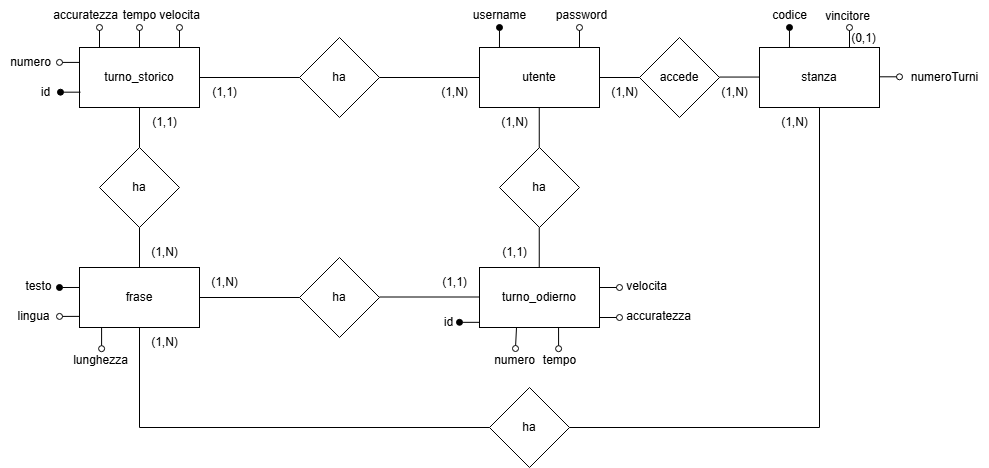

The diagram above was exported from draw.io. Its source (the exported page's mxGraphModel, read from the mxfile embedded in the PNG):
<mxGraphModel dx="989" dy="597" grid="1" gridSize="10" guides="1" tooltips="1" connect="1" arrows="1" fold="1" page="1" pageScale="1" pageWidth="827" pageHeight="1169" math="0" shadow="0">
  <root>
    <mxCell id="0" />
    <mxCell id="1" parent="0" />
    <mxCell id="uQQvm14KYk5S40bSAjW3-2" value="turno_storico" style="rounded=0;whiteSpace=wrap;html=1;" parent="1" vertex="1">
      <mxGeometry x="160" y="140" width="120" height="60" as="geometry" />
    </mxCell>
    <mxCell id="uQQvm14KYk5S40bSAjW3-3" value="utente" style="rounded=0;whiteSpace=wrap;html=1;" parent="1" vertex="1">
      <mxGeometry x="560" y="140" width="120" height="60" as="geometry" />
    </mxCell>
    <mxCell id="uQQvm14KYk5S40bSAjW3-4" value="ha" style="rhombus;whiteSpace=wrap;html=1;" parent="1" vertex="1">
      <mxGeometry x="380" y="130" width="80" height="80" as="geometry" />
    </mxCell>
    <mxCell id="uQQvm14KYk5S40bSAjW3-6" value="" style="endArrow=none;html=1;rounded=0;exitX=1;exitY=0.5;exitDx=0;exitDy=0;entryX=0;entryY=0.5;entryDx=0;entryDy=0;" parent="1" source="uQQvm14KYk5S40bSAjW3-2" target="uQQvm14KYk5S40bSAjW3-4" edge="1">
      <mxGeometry width="50" height="50" relative="1" as="geometry">
        <mxPoint x="390" y="260" as="sourcePoint" />
        <mxPoint x="440" y="210" as="targetPoint" />
      </mxGeometry>
    </mxCell>
    <mxCell id="uQQvm14KYk5S40bSAjW3-7" value="" style="endArrow=none;html=1;rounded=0;entryX=0;entryY=0.5;entryDx=0;entryDy=0;" parent="1" source="uQQvm14KYk5S40bSAjW3-4" target="uQQvm14KYk5S40bSAjW3-3" edge="1">
      <mxGeometry width="50" height="50" relative="1" as="geometry">
        <mxPoint x="480" y="210" as="sourcePoint" />
        <mxPoint x="560" y="169.5" as="targetPoint" />
      </mxGeometry>
    </mxCell>
    <mxCell id="uQQvm14KYk5S40bSAjW3-8" value="(1,1)" style="text;html=1;align=center;verticalAlign=middle;resizable=0;points=[];autosize=1;strokeColor=none;fillColor=none;" parent="1" vertex="1">
      <mxGeometry x="280" y="170" width="50" height="30" as="geometry" />
    </mxCell>
    <mxCell id="uQQvm14KYk5S40bSAjW3-9" value="(1,N)" style="text;html=1;align=center;verticalAlign=middle;resizable=0;points=[];autosize=1;strokeColor=none;fillColor=none;" parent="1" vertex="1">
      <mxGeometry x="510" y="170" width="50" height="30" as="geometry" />
    </mxCell>
    <mxCell id="uQQvm14KYk5S40bSAjW3-12" value="ha" style="rhombus;whiteSpace=wrap;html=1;" parent="1" vertex="1">
      <mxGeometry x="180" y="240" width="80" height="80" as="geometry" />
    </mxCell>
    <mxCell id="uQQvm14KYk5S40bSAjW3-13" value="" style="endArrow=none;html=1;rounded=0;entryX=0.5;entryY=1;entryDx=0;entryDy=0;exitX=0.5;exitY=0;exitDx=0;exitDy=0;" parent="1" source="uQQvm14KYk5S40bSAjW3-12" target="uQQvm14KYk5S40bSAjW3-2" edge="1">
      <mxGeometry width="50" height="50" relative="1" as="geometry">
        <mxPoint x="390" y="260" as="sourcePoint" />
        <mxPoint x="440" y="210" as="targetPoint" />
      </mxGeometry>
    </mxCell>
    <mxCell id="uQQvm14KYk5S40bSAjW3-14" value="" style="endArrow=none;html=1;rounded=0;entryX=0.5;entryY=1;entryDx=0;entryDy=0;exitX=0.5;exitY=0;exitDx=0;exitDy=0;" parent="1" source="uQQvm14KYk5S40bSAjW3-11" target="uQQvm14KYk5S40bSAjW3-12" edge="1">
      <mxGeometry width="50" height="50" relative="1" as="geometry">
        <mxPoint x="380" y="410" as="sourcePoint" />
        <mxPoint x="430" y="360" as="targetPoint" />
      </mxGeometry>
    </mxCell>
    <mxCell id="uQQvm14KYk5S40bSAjW3-15" value="(1,1)" style="text;html=1;align=center;verticalAlign=middle;resizable=0;points=[];autosize=1;strokeColor=none;fillColor=none;" parent="1" vertex="1">
      <mxGeometry x="220" y="200" width="50" height="30" as="geometry" />
    </mxCell>
    <mxCell id="uQQvm14KYk5S40bSAjW3-16" value="(1,N)" style="text;html=1;align=center;verticalAlign=middle;resizable=0;points=[];autosize=1;strokeColor=none;fillColor=none;" parent="1" vertex="1">
      <mxGeometry x="220" y="330" width="50" height="30" as="geometry" />
    </mxCell>
    <mxCell id="uQQvm14KYk5S40bSAjW3-17" value="turno_odierno" style="rounded=0;whiteSpace=wrap;html=1;" parent="1" vertex="1">
      <mxGeometry x="560" y="360" width="120" height="60" as="geometry" />
    </mxCell>
    <mxCell id="uQQvm14KYk5S40bSAjW3-19" value="ha" style="rhombus;whiteSpace=wrap;html=1;" parent="1" vertex="1">
      <mxGeometry x="380" y="350" width="80" height="80" as="geometry" />
    </mxCell>
    <mxCell id="uQQvm14KYk5S40bSAjW3-20" value="ha" style="rhombus;whiteSpace=wrap;html=1;" parent="1" vertex="1">
      <mxGeometry x="580" y="240" width="80" height="80" as="geometry" />
    </mxCell>
    <mxCell id="uQQvm14KYk5S40bSAjW3-21" value="" style="endArrow=none;html=1;rounded=0;exitX=1;exitY=0.5;exitDx=0;exitDy=0;" parent="1" source="uQQvm14KYk5S40bSAjW3-11" target="uQQvm14KYk5S40bSAjW3-19" edge="1">
      <mxGeometry width="50" height="50" relative="1" as="geometry">
        <mxPoint x="370" y="590" as="sourcePoint" />
        <mxPoint x="420" y="540" as="targetPoint" />
      </mxGeometry>
    </mxCell>
    <mxCell id="uQQvm14KYk5S40bSAjW3-22" value="" style="endArrow=none;html=1;rounded=0;exitX=1;exitY=0.5;exitDx=0;exitDy=0;" parent="1" edge="1">
      <mxGeometry width="50" height="50" relative="1" as="geometry">
        <mxPoint x="460" y="389.5" as="sourcePoint" />
        <mxPoint x="560" y="389.5" as="targetPoint" />
      </mxGeometry>
    </mxCell>
    <mxCell id="uQQvm14KYk5S40bSAjW3-23" value="" style="endArrow=none;html=1;rounded=0;entryX=0.5;entryY=1;entryDx=0;entryDy=0;exitX=0.5;exitY=0;exitDx=0;exitDy=0;" parent="1" edge="1">
      <mxGeometry width="50" height="50" relative="1" as="geometry">
        <mxPoint x="619.76" y="240" as="sourcePoint" />
        <mxPoint x="619.76" y="200" as="targetPoint" />
      </mxGeometry>
    </mxCell>
    <mxCell id="uQQvm14KYk5S40bSAjW3-24" value="" style="endArrow=none;html=1;rounded=0;entryX=0.5;entryY=1;entryDx=0;entryDy=0;exitX=0.5;exitY=0;exitDx=0;exitDy=0;" parent="1" edge="1">
      <mxGeometry width="50" height="50" relative="1" as="geometry">
        <mxPoint x="619.76" y="360" as="sourcePoint" />
        <mxPoint x="619.76" y="320" as="targetPoint" />
      </mxGeometry>
    </mxCell>
    <mxCell id="uQQvm14KYk5S40bSAjW3-25" value="(1,N)" style="text;html=1;align=center;verticalAlign=middle;resizable=0;points=[];autosize=1;strokeColor=none;fillColor=none;" parent="1" vertex="1">
      <mxGeometry x="280" y="360" width="50" height="30" as="geometry" />
    </mxCell>
    <mxCell id="uQQvm14KYk5S40bSAjW3-26" value="(1,1)" style="text;html=1;align=center;verticalAlign=middle;resizable=0;points=[];autosize=1;strokeColor=none;fillColor=none;" parent="1" vertex="1">
      <mxGeometry x="570" y="330" width="50" height="30" as="geometry" />
    </mxCell>
    <mxCell id="uQQvm14KYk5S40bSAjW3-27" value="(1,N)" style="text;html=1;align=center;verticalAlign=middle;resizable=0;points=[];autosize=1;strokeColor=none;fillColor=none;" parent="1" vertex="1">
      <mxGeometry x="570" y="200" width="50" height="30" as="geometry" />
    </mxCell>
    <mxCell id="uQQvm14KYk5S40bSAjW3-28" value="(1,1)" style="text;html=1;align=center;verticalAlign=middle;resizable=0;points=[];autosize=1;strokeColor=none;fillColor=none;" parent="1" vertex="1">
      <mxGeometry x="510" y="360" width="50" height="30" as="geometry" />
    </mxCell>
    <mxCell id="uQQvm14KYk5S40bSAjW3-277" style="edgeStyle=orthogonalEdgeStyle;rounded=0;orthogonalLoop=1;jettySize=auto;html=1;endArrow=oval;endFill=1;" parent="1" edge="1">
      <mxGeometry relative="1" as="geometry">
        <mxPoint x="189.5" y="379.66" as="sourcePoint" />
        <mxPoint x="140" y="380" as="targetPoint" />
        <Array as="points">
          <mxPoint x="166.5" y="378.66" />
          <mxPoint x="142.5" y="379.66" />
        </Array>
      </mxGeometry>
    </mxCell>
    <mxCell id="uQQvm14KYk5S40bSAjW3-279" value="testo" style="text;html=1;align=center;verticalAlign=middle;resizable=0;points=[];autosize=1;strokeColor=none;fillColor=none;" parent="1" vertex="1">
      <mxGeometry x="94" y="364" width="50" height="30" as="geometry" />
    </mxCell>
    <mxCell id="uQQvm14KYk5S40bSAjW3-280" value="lingua" style="text;html=1;align=center;verticalAlign=middle;resizable=0;points=[];autosize=1;strokeColor=none;fillColor=none;" parent="1" vertex="1">
      <mxGeometry x="84" y="394" width="60" height="30" as="geometry" />
    </mxCell>
    <mxCell id="uQQvm14KYk5S40bSAjW3-281" style="edgeStyle=orthogonalEdgeStyle;rounded=0;orthogonalLoop=1;jettySize=auto;html=1;exitX=0.721;exitY=0.983;exitDx=0;exitDy=0;entryX=0.407;entryY=0.017;entryDx=0;entryDy=0;entryPerimeter=0;endArrow=oval;endFill=0;exitPerimeter=0;" parent="1" edge="1">
      <mxGeometry relative="1" as="geometry">
        <mxPoint x="597" y="420" as="sourcePoint" />
        <mxPoint x="596" y="441" as="targetPoint" />
      </mxGeometry>
    </mxCell>
    <mxCell id="uQQvm14KYk5S40bSAjW3-288" style="edgeStyle=orthogonalEdgeStyle;rounded=0;orthogonalLoop=1;jettySize=auto;html=1;exitX=0.721;exitY=0.983;exitDx=0;exitDy=0;entryX=0.431;entryY=0.106;entryDx=0;entryDy=0;entryPerimeter=0;endArrow=oval;endFill=0;exitPerimeter=0;" parent="1" edge="1">
      <mxGeometry relative="1" as="geometry">
        <mxPoint x="637" y="420" as="sourcePoint" />
        <mxPoint x="639.0999999999999" y="441.18000000000006" as="targetPoint" />
      </mxGeometry>
    </mxCell>
    <mxCell id="uQQvm14KYk5S40bSAjW3-291" style="edgeStyle=orthogonalEdgeStyle;rounded=0;orthogonalLoop=1;jettySize=auto;html=1;endArrow=oval;endFill=0;" parent="1" edge="1">
      <mxGeometry relative="1" as="geometry">
        <mxPoint x="680" y="410" as="sourcePoint" />
        <mxPoint x="700" y="410" as="targetPoint" />
      </mxGeometry>
    </mxCell>
    <mxCell id="uQQvm14KYk5S40bSAjW3-293" style="edgeStyle=orthogonalEdgeStyle;rounded=0;orthogonalLoop=1;jettySize=auto;html=1;endArrow=oval;endFill=0;" parent="1" edge="1">
      <mxGeometry relative="1" as="geometry">
        <mxPoint x="680" y="380" as="sourcePoint" />
        <mxPoint x="700" y="380" as="targetPoint" />
      </mxGeometry>
    </mxCell>
    <mxCell id="uQQvm14KYk5S40bSAjW3-296" value="password" style="text;html=1;align=center;verticalAlign=middle;resizable=0;points=[];autosize=1;strokeColor=none;fillColor=none;" parent="1" vertex="1">
      <mxGeometry x="627" y="93" width="70" height="30" as="geometry" />
    </mxCell>
    <mxCell id="uQQvm14KYk5S40bSAjW3-297" style="edgeStyle=orthogonalEdgeStyle;rounded=0;orthogonalLoop=1;jettySize=auto;html=1;endArrow=oval;endFill=1;" parent="1" edge="1">
      <mxGeometry relative="1" as="geometry">
        <mxPoint x="584" y="140" as="sourcePoint" />
        <mxPoint x="580" y="120" as="targetPoint" />
      </mxGeometry>
    </mxCell>
    <mxCell id="uQQvm14KYk5S40bSAjW3-298" value="username" style="text;html=1;align=center;verticalAlign=middle;resizable=0;points=[];autosize=1;strokeColor=none;fillColor=none;" parent="1" vertex="1">
      <mxGeometry x="540" y="93" width="80" height="30" as="geometry" />
    </mxCell>
    <mxCell id="uQQvm14KYk5S40bSAjW3-300" value="velocita" style="text;html=1;align=center;verticalAlign=middle;resizable=0;points=[];autosize=1;strokeColor=none;fillColor=none;" parent="1" vertex="1">
      <mxGeometry x="697" y="364" width="60" height="30" as="geometry" />
    </mxCell>
    <mxCell id="uQQvm14KYk5S40bSAjW3-302" value="accuratezza" style="text;html=1;align=center;verticalAlign=middle;resizable=0;points=[];autosize=1;strokeColor=none;fillColor=none;" parent="1" vertex="1">
      <mxGeometry x="694" y="394" width="90" height="30" as="geometry" />
    </mxCell>
    <mxCell id="uQQvm14KYk5S40bSAjW3-303" value="tempo" style="text;html=1;align=center;verticalAlign=middle;resizable=0;points=[];autosize=1;strokeColor=none;fillColor=none;" parent="1" vertex="1">
      <mxGeometry x="610" y="438" width="60" height="30" as="geometry" />
    </mxCell>
    <mxCell id="uQQvm14KYk5S40bSAjW3-304" value="numero" style="text;html=1;align=center;verticalAlign=middle;resizable=0;points=[];autosize=1;strokeColor=none;fillColor=none;" parent="1" vertex="1">
      <mxGeometry x="565" y="438" width="60" height="30" as="geometry" />
    </mxCell>
    <mxCell id="uQQvm14KYk5S40bSAjW3-305" style="edgeStyle=orthogonalEdgeStyle;rounded=0;orthogonalLoop=1;jettySize=auto;html=1;endArrow=oval;endFill=0;" parent="1" edge="1">
      <mxGeometry relative="1" as="geometry">
        <mxPoint x="180" y="140" as="sourcePoint" />
        <mxPoint x="180" y="120" as="targetPoint" />
      </mxGeometry>
    </mxCell>
    <mxCell id="uQQvm14KYk5S40bSAjW3-306" style="edgeStyle=orthogonalEdgeStyle;rounded=0;orthogonalLoop=1;jettySize=auto;html=1;endArrow=oval;endFill=0;" parent="1" edge="1">
      <mxGeometry relative="1" as="geometry">
        <mxPoint x="220" y="140" as="sourcePoint" />
        <mxPoint x="220" y="120" as="targetPoint" />
      </mxGeometry>
    </mxCell>
    <mxCell id="uQQvm14KYk5S40bSAjW3-307" style="edgeStyle=orthogonalEdgeStyle;rounded=0;orthogonalLoop=1;jettySize=auto;html=1;endArrow=oval;endFill=0;" parent="1" edge="1">
      <mxGeometry relative="1" as="geometry">
        <mxPoint x="260" y="140" as="sourcePoint" />
        <mxPoint x="260" y="120" as="targetPoint" />
      </mxGeometry>
    </mxCell>
    <mxCell id="uQQvm14KYk5S40bSAjW3-308" value="velocita" style="text;html=1;align=center;verticalAlign=middle;resizable=0;points=[];autosize=1;strokeColor=none;fillColor=none;" parent="1" vertex="1">
      <mxGeometry x="230" y="93" width="60" height="30" as="geometry" />
    </mxCell>
    <mxCell id="uQQvm14KYk5S40bSAjW3-309" value="accuratezza" style="text;html=1;align=center;verticalAlign=middle;resizable=0;points=[];autosize=1;strokeColor=none;fillColor=none;" parent="1" vertex="1">
      <mxGeometry x="121" y="93" width="90" height="30" as="geometry" />
    </mxCell>
    <mxCell id="uQQvm14KYk5S40bSAjW3-310" value="tempo" style="text;html=1;align=center;verticalAlign=middle;resizable=0;points=[];autosize=1;strokeColor=none;fillColor=none;" parent="1" vertex="1">
      <mxGeometry x="190" y="93" width="60" height="30" as="geometry" />
    </mxCell>
    <mxCell id="uQQvm14KYk5S40bSAjW3-311" style="edgeStyle=orthogonalEdgeStyle;rounded=0;orthogonalLoop=1;jettySize=auto;html=1;endArrow=oval;endFill=0;" parent="1" edge="1">
      <mxGeometry relative="1" as="geometry">
        <mxPoint x="160" y="154.91" as="sourcePoint" />
        <mxPoint x="140" y="154.91" as="targetPoint" />
      </mxGeometry>
    </mxCell>
    <mxCell id="uQQvm14KYk5S40bSAjW3-312" value="numero" style="text;html=1;align=center;verticalAlign=middle;resizable=0;points=[];autosize=1;strokeColor=none;fillColor=none;" parent="1" vertex="1">
      <mxGeometry x="81" y="140" width="60" height="30" as="geometry" />
    </mxCell>
    <mxCell id="uQQvm14KYk5S40bSAjW3-313" value="stanza" style="rounded=0;whiteSpace=wrap;html=1;" parent="1" vertex="1">
      <mxGeometry x="840" y="140" width="120" height="60" as="geometry" />
    </mxCell>
    <mxCell id="uQQvm14KYk5S40bSAjW3-315" style="edgeStyle=orthogonalEdgeStyle;rounded=0;orthogonalLoop=1;jettySize=auto;html=1;endArrow=oval;endFill=0;" parent="1" edge="1">
      <mxGeometry relative="1" as="geometry">
        <mxPoint x="660" y="140" as="sourcePoint" />
        <mxPoint x="660" y="120" as="targetPoint" />
      </mxGeometry>
    </mxCell>
    <mxCell id="uQQvm14KYk5S40bSAjW3-316" value="accede" style="rhombus;whiteSpace=wrap;html=1;" parent="1" vertex="1">
      <mxGeometry x="720" y="130" width="80" height="80" as="geometry" />
    </mxCell>
    <mxCell id="uQQvm14KYk5S40bSAjW3-317" value="" style="endArrow=none;html=1;rounded=0;entryX=0;entryY=0.5;entryDx=0;entryDy=0;exitX=1;exitY=0.5;exitDx=0;exitDy=0;" parent="1" source="uQQvm14KYk5S40bSAjW3-3" target="uQQvm14KYk5S40bSAjW3-316" edge="1">
      <mxGeometry width="50" height="50" relative="1" as="geometry">
        <mxPoint x="520" y="200" as="sourcePoint" />
        <mxPoint x="570" y="150" as="targetPoint" />
      </mxGeometry>
    </mxCell>
    <mxCell id="uQQvm14KYk5S40bSAjW3-318" value="" style="endArrow=none;html=1;rounded=0;entryX=0;entryY=0.5;entryDx=0;entryDy=0;exitX=1;exitY=0.5;exitDx=0;exitDy=0;" parent="1" edge="1">
      <mxGeometry width="50" height="50" relative="1" as="geometry">
        <mxPoint x="800" y="169.56" as="sourcePoint" />
        <mxPoint x="840" y="169.56" as="targetPoint" />
      </mxGeometry>
    </mxCell>
    <mxCell id="uQQvm14KYk5S40bSAjW3-319" value="(1,N)" style="text;html=1;align=center;verticalAlign=middle;resizable=0;points=[];autosize=1;strokeColor=none;fillColor=none;" parent="1" vertex="1">
      <mxGeometry x="680" y="170" width="50" height="30" as="geometry" />
    </mxCell>
    <mxCell id="uQQvm14KYk5S40bSAjW3-320" value="(1,N)" style="text;html=1;align=center;verticalAlign=middle;resizable=0;points=[];autosize=1;strokeColor=none;fillColor=none;" parent="1" vertex="1">
      <mxGeometry x="790" y="170" width="50" height="30" as="geometry" />
    </mxCell>
    <mxCell id="uQQvm14KYk5S40bSAjW3-11" value="frase" style="rounded=0;whiteSpace=wrap;html=1;" parent="1" vertex="1">
      <mxGeometry x="160" y="360" width="120" height="60" as="geometry" />
    </mxCell>
    <mxCell id="uQQvm14KYk5S40bSAjW3-323" style="edgeStyle=orthogonalEdgeStyle;rounded=0;orthogonalLoop=1;jettySize=auto;html=1;endArrow=oval;endFill=0;" parent="1" edge="1">
      <mxGeometry relative="1" as="geometry">
        <mxPoint x="160" y="408.89" as="sourcePoint" />
        <mxPoint x="140" y="409" as="targetPoint" />
      </mxGeometry>
    </mxCell>
    <mxCell id="uQQvm14KYk5S40bSAjW3-325" value="(1,N)" style="text;html=1;align=center;verticalAlign=middle;resizable=0;points=[];autosize=1;strokeColor=none;fillColor=none;" parent="1" vertex="1">
      <mxGeometry x="220" y="420" width="50" height="30" as="geometry" />
    </mxCell>
    <mxCell id="uQQvm14KYk5S40bSAjW3-326" value="(1,N)" style="text;html=1;align=center;verticalAlign=middle;resizable=0;points=[];autosize=1;strokeColor=none;fillColor=none;" parent="1" vertex="1">
      <mxGeometry x="850" y="200" width="50" height="30" as="geometry" />
    </mxCell>
    <mxCell id="uQQvm14KYk5S40bSAjW3-327" style="edgeStyle=orthogonalEdgeStyle;rounded=0;orthogonalLoop=1;jettySize=auto;html=1;endArrow=oval;endFill=1;" parent="1" edge="1">
      <mxGeometry relative="1" as="geometry">
        <mxPoint x="874" y="139.97" as="sourcePoint" />
        <mxPoint x="870" y="119.97" as="targetPoint" />
      </mxGeometry>
    </mxCell>
    <mxCell id="uQQvm14KYk5S40bSAjW3-328" value="codice" style="text;html=1;align=center;verticalAlign=middle;resizable=0;points=[];autosize=1;strokeColor=none;fillColor=none;" parent="1" vertex="1">
      <mxGeometry x="840" y="93" width="60" height="30" as="geometry" />
    </mxCell>
    <mxCell id="uQQvm14KYk5S40bSAjW3-329" value="ha" style="rhombus;whiteSpace=wrap;html=1;" parent="1" vertex="1">
      <mxGeometry x="570" y="480" width="80" height="80" as="geometry" />
    </mxCell>
    <mxCell id="uQQvm14KYk5S40bSAjW3-331" value="" style="endArrow=none;html=1;rounded=0;entryX=0.5;entryY=1;entryDx=0;entryDy=0;exitX=1;exitY=0.5;exitDx=0;exitDy=0;" parent="1" source="uQQvm14KYk5S40bSAjW3-329" target="uQQvm14KYk5S40bSAjW3-313" edge="1">
      <mxGeometry width="50" height="50" relative="1" as="geometry">
        <mxPoint x="910" y="310" as="sourcePoint" />
        <mxPoint x="960" y="260" as="targetPoint" />
        <Array as="points">
          <mxPoint x="900" y="520" />
        </Array>
      </mxGeometry>
    </mxCell>
    <mxCell id="uQQvm14KYk5S40bSAjW3-332" value="" style="endArrow=none;html=1;rounded=0;exitX=0.5;exitY=1;exitDx=0;exitDy=0;entryX=0;entryY=0.5;entryDx=0;entryDy=0;" parent="1" source="uQQvm14KYk5S40bSAjW3-11" target="uQQvm14KYk5S40bSAjW3-329" edge="1">
      <mxGeometry width="50" height="50" relative="1" as="geometry">
        <mxPoint x="530" y="460" as="sourcePoint" />
        <mxPoint x="580" y="410" as="targetPoint" />
        <Array as="points">
          <mxPoint x="220" y="520" />
        </Array>
      </mxGeometry>
    </mxCell>
    <mxCell id="s_BJqQB90xOGhYYKIYPG-1" style="edgeStyle=orthogonalEdgeStyle;rounded=0;orthogonalLoop=1;jettySize=auto;html=1;endArrow=oval;endFill=0;" edge="1" parent="1">
      <mxGeometry relative="1" as="geometry">
        <mxPoint x="930" y="140" as="sourcePoint" />
        <mxPoint x="930" y="120" as="targetPoint" />
      </mxGeometry>
    </mxCell>
    <mxCell id="s_BJqQB90xOGhYYKIYPG-2" value="vincitore" style="text;html=1;align=center;verticalAlign=middle;resizable=0;points=[];autosize=1;strokeColor=none;fillColor=none;" vertex="1" parent="1">
      <mxGeometry x="893" y="94" width="70" height="30" as="geometry" />
    </mxCell>
    <mxCell id="s_BJqQB90xOGhYYKIYPG-3" style="edgeStyle=orthogonalEdgeStyle;rounded=0;orthogonalLoop=1;jettySize=auto;html=1;endArrow=oval;endFill=1;" edge="1" parent="1">
      <mxGeometry relative="1" as="geometry">
        <mxPoint x="161" y="184.68" as="sourcePoint" />
        <mxPoint x="141" y="184.68" as="targetPoint" />
      </mxGeometry>
    </mxCell>
    <mxCell id="s_BJqQB90xOGhYYKIYPG-4" value="id" style="text;html=1;align=center;verticalAlign=middle;resizable=0;points=[];autosize=1;strokeColor=none;fillColor=none;" vertex="1" parent="1">
      <mxGeometry x="111" y="170" width="30" height="30" as="geometry" />
    </mxCell>
    <mxCell id="s_BJqQB90xOGhYYKIYPG-6" style="edgeStyle=orthogonalEdgeStyle;rounded=0;orthogonalLoop=1;jettySize=auto;html=1;endArrow=oval;endFill=1;" edge="1" parent="1">
      <mxGeometry relative="1" as="geometry">
        <mxPoint x="560" y="414.84000000000003" as="sourcePoint" />
        <mxPoint x="540" y="414.84000000000003" as="targetPoint" />
      </mxGeometry>
    </mxCell>
    <mxCell id="s_BJqQB90xOGhYYKIYPG-7" value="id" style="text;html=1;align=center;verticalAlign=middle;resizable=0;points=[];autosize=1;strokeColor=none;fillColor=none;" vertex="1" parent="1">
      <mxGeometry x="514" y="400" width="30" height="30" as="geometry" />
    </mxCell>
    <mxCell id="s_BJqQB90xOGhYYKIYPG-8" style="edgeStyle=orthogonalEdgeStyle;rounded=0;orthogonalLoop=1;jettySize=auto;html=1;exitX=0.721;exitY=0.983;exitDx=0;exitDy=0;entryX=0.431;entryY=0.106;entryDx=0;entryDy=0;entryPerimeter=0;endArrow=oval;endFill=0;exitPerimeter=0;" edge="1" parent="1">
      <mxGeometry relative="1" as="geometry">
        <mxPoint x="180" y="420" as="sourcePoint" />
        <mxPoint x="182.0999999999999" y="441.18000000000006" as="targetPoint" />
      </mxGeometry>
    </mxCell>
    <mxCell id="s_BJqQB90xOGhYYKIYPG-10" value="lunghezza" style="text;html=1;align=center;verticalAlign=middle;resizable=0;points=[];autosize=1;strokeColor=none;fillColor=none;" vertex="1" parent="1">
      <mxGeometry x="141" y="438" width="80" height="30" as="geometry" />
    </mxCell>
    <mxCell id="s_BJqQB90xOGhYYKIYPG-11" value="(0,1)" style="text;html=1;align=center;verticalAlign=middle;resizable=0;points=[];autosize=1;strokeColor=none;fillColor=none;" vertex="1" parent="1">
      <mxGeometry x="919" y="116" width="50" height="30" as="geometry" />
    </mxCell>
    <mxCell id="s_BJqQB90xOGhYYKIYPG-12" style="edgeStyle=orthogonalEdgeStyle;rounded=0;orthogonalLoop=1;jettySize=auto;html=1;endArrow=oval;endFill=0;" edge="1" parent="1">
      <mxGeometry relative="1" as="geometry">
        <mxPoint x="960" y="169.31" as="sourcePoint" />
        <mxPoint x="980" y="169.31" as="targetPoint" />
      </mxGeometry>
    </mxCell>
    <mxCell id="s_BJqQB90xOGhYYKIYPG-13" value="numeroTurni" style="text;html=1;align=center;verticalAlign=middle;resizable=0;points=[];autosize=1;strokeColor=none;fillColor=none;" vertex="1" parent="1">
      <mxGeometry x="980" y="155" width="90" height="30" as="geometry" />
    </mxCell>
  </root>
</mxGraphModel>